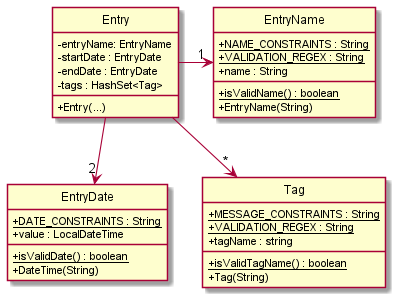

The diagram above was rendered by PlantUML. Its source (embedded in the PNG):
@startuml
skinparam arrowThickness 1.1
skinparam classAttributeIconSize 0

hide circle

class EntryName {
  + {static} NAME_CONSTRAINTS : String
  + {static} VALIDATION_REGEX : String
  + name : String

  + {static} isValidName() : boolean
  + EntryName(String)
}

class EntryDate {
  + {static} DATE_CONSTRAINTS : String
  + value : LocalDateTime

  + {static} isValidDate() : boolean
  + DateTime(String)
}

class Tag {
  + {static} MESSAGE_CONSTRAINTS : String
  + {static} VALIDATION_REGEX : String
  + tagName : string

  + {static} isValidTagName() : boolean
  + Tag(String)
}

class Entry {
  - entryName: EntryName
  - startDate : EntryDate
  - endDate : EntryDate
  - tags : HashSet<Tag>

  + Entry(...)
}

Entry -right-> "1" EntryName
Entry -down-> "2" EntryDate
EntryDate -right[hidden]-> Tag
EntryName -down[hidden]-> Tag
Entry -> "*" Tag

@enduml